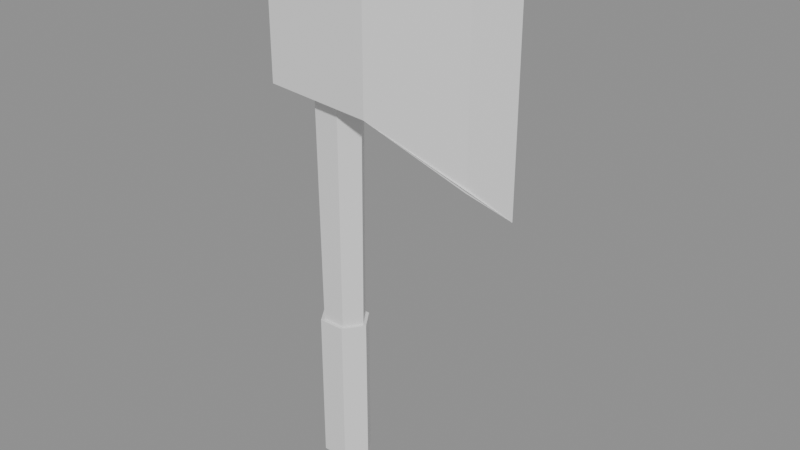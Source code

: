 # Source: axe.blend  (saved by Blender 5.2.45; exported with 4.5.12 LTS)
import bpy
from mathutils import Matrix  # noqa: F401  (used for matrix-valued properties, if any)

bpy.ops.wm.read_factory_settings(use_empty=True)
scene = bpy.context.scene
scene.name = 'Scene'

# ---- materials (node trees are filled in below, after node groups)
mat_wood = bpy.data.materials.new('wood')
mat_plain = bpy.data.materials.new('plain')

# ---- material node trees
mat_wood.use_nodes = True; mat_wood.node_tree.nodes.clear()
_N = mat_wood.node_tree.nodes; _L = mat_wood.node_tree.links
n0 = _N.new('ShaderNodeBsdfPrincipled'); n0.name = 'Principled BSDF'; n0.location = (-200, 100)
n0.inputs[10].default_value = 0.005
n1 = _N.new('ShaderNodeOutputMaterial'); n1.name = 'Material Output'; n1.location = (200, 100)
_L.new(n0.outputs[0], n1.inputs[0])
n1.is_active_output = True
mat_plain.use_nodes = True; mat_plain.node_tree.nodes.clear()
_N = mat_plain.node_tree.nodes; _L = mat_plain.node_tree.links
n0 = _N.new('ShaderNodeBsdfPrincipled'); n0.name = 'Principled BSDF'; n0.location = (-200, 100)
n0.inputs[10].default_value = 0.005
n1 = _N.new('ShaderNodeOutputMaterial'); n1.name = 'Material Output'; n1.location = (200, 100)
_L.new(n0.outputs[0], n1.inputs[0])
n1.is_active_output = True

# ---- meshes
me_axe = bpy.data.meshes.new('axe')
me_axe.from_pydata([(0.058, 0.0, 0.12), (0.029, 0.04018, 0.12), (0.033, 0.04573, 0.98), (0.066, 0.0, 0.98), (-0.029, 0.04018, 0.12), (-0.033, 0.04573, 0.98), (-0.058, 5.682e-18, 0.12), (-0.066, 6.466e-18, 0.98), (-0.029, -0.04018, 0.12), (-0.033, -0.04573, 0.98), (0.029, -0.04018, 0.12), (0.033, -0.04573, 0.98), (0.066, 0.0, 0.98), (0.033, 0.04573, 0.98), (-0.033, 0.04573, 0.98), (-0.066, 6.466e-18, 0.98), (-0.033, -0.04573, 0.98), (0.033, -0.04573, 0.98), (0.066, 0.0, -0.24), (0.033, 0.04858, -0.24), (0.033, 0.04858, 0.14), (0.066, 0.0, 0.14), (-0.033, 0.04858, -0.24), (-0.033, 0.04858, 0.14), (-0.066, 6.87e-18, -0.24), (-0.066, 6.87e-18, 0.14), (-0.033, -0.04858, -0.24), (-0.033, -0.04858, 0.14), (0.033, -0.04858, -0.24), (0.033, -0.04858, 0.14), (0.033, -0.04858, -0.24), (-0.033, -0.04858, -0.24), (-0.066, 6.87e-18, -0.24), (-0.033, 0.04858, -0.24), (0.033, 0.04858, -0.24), (0.066, 0.0, -0.24), (0.066, 0.0, 0.14), (0.033, 0.04858, 0.14), (-0.033, 0.04858, 0.14), (-0.066, 6.87e-18, 0.14), (-0.033, -0.04858, 0.14), (0.033, -0.04858, 0.14), (-0.12, -0.08, 0.72), (0.14, -0.08, 0.7), (0.14, -0.08, 0.96), (-0.12, -0.08, 0.94), (0.14, -0.08, 0.7), (0.36, -0.02, 0.58), (0.36, -0.02, 1.08), (0.14, -0.08, 0.96), (0.36, -0.02, 0.58), (0.46, 0.0, 0.54), (0.46, 0.0, 1.12), (0.36, -0.02, 1.08), (-0.12, 0.08, 0.94), (0.14, 0.08, 0.96), (0.14, 0.08, 0.7), (-0.12, 0.08, 0.72), (0.36, 0.02, 1.08), (0.36, 0.02, 0.58), (0.14, -0.08, 0.7), (-0.12, -0.08, 0.72), (-0.12, -0.08, 0.94), (0.14, -0.08, 0.96)], [], [(0, 1, 2, 3), (1, 4, 5, 2), (4, 6, 7, 5), (6, 8, 9, 7), (8, 10, 11, 9), (10, 0, 3, 11), (12, 13, 14, 15, 16, 17), (18, 19, 20, 21), (19, 22, 23, 20), (22, 24, 25, 23), (24, 26, 27, 25), (26, 28, 29, 27), (28, 18, 21, 29), (30, 31, 32, 33, 34, 35), (36, 37, 38, 39, 40, 41), (42, 43, 44, 45), (46, 47, 48, 49), (50, 51, 52, 53), (54, 55, 56, 57), (55, 58, 59, 56), (58, 52, 51, 59), (57, 56, 60, 61), (55, 54, 62, 63), (54, 57, 61, 62), (60, 51, 56), (55, 52, 63)])
me_axe.polygons.foreach_set('material_index', [0, 0, 0, 0, 0, 0, 0, 1, 1, 1, 1, 1, 1, 1, 1, 1, 1, 1, 1, 1, 1, 1, 1, 1, 1, 1])
_uv = me_axe.uv_layers.new(name='UVMap')
_uv.uv.foreach_set('vector', [0.12, 0.058, 0.12, 0.029, 0.98, 0.033, 0.98, 0.066, 0.12, 0.029, 0.12, -0.029, 0.98, -0.033, 0.98, 0.033, 0.12, -0.029, 0.12, -0.058, 0.98, -0.066, 0.98, -0.033, 0.12, -0.058, 0.12, -0.029, 0.98, -0.033, 0.98, -0.066, 0.12, -0.029, 0.12, 0.029, 0.98, 0.033, 0.98, -0.033, 0.12, 0.029, 0.12, 0.058, 0.98, 0.066, 0.98, 0.033, 0.98, 0.066, 0.98, 0.033, 0.98, -0.033, 0.98, -0.066, 0.98, -0.033, 0.98, 0.033, -0.24, 0.066, -0.24, 0.033, 0.14, 0.033, 0.14, 0.066, -0.24, 0.033, -0.24, -0.033, 0.14, -0.033, 0.14, 0.033, -0.24, -0.033, -0.24, -0.066, 0.14, -0.066, 0.14, -0.033, -0.24, -0.066, -0.24, -0.033, 0.14, -0.033, 0.14, -0.066, -0.24, -0.033, -0.24, 0.033, 0.14, 0.033, 0.14, -0.033, -0.24, 0.033, -0.24, 0.066, 0.14, 0.066, 0.14, 0.033, -0.24, 0.033, -0.24, -0.033, -0.24, -0.066, -0.24, -0.033, -0.24, 0.033, -0.24, 0.066, 0.14, 0.066, 0.14, 0.033, 0.14, -0.033, 0.14, -0.066, 0.14, -0.033, 0.14, 0.033, 0.72, -0.12, 0.7, 0.14, 0.96, 0.14, 0.94, -0.12, 0.7, 0.14, 0.58, 0.36, 1.08, 0.36, 0.96, 0.14, 0.58, 0.36, 0.54, 0.46, 1.12, 0.46, 1.08, 0.36, 0.94, -0.12, 0.96, 0.14, 0.7, 0.14, 0.72, -0.12, 0.96, 0.14, 1.08, 0.36, 0.58, 0.36, 0.7, 0.14, 1.08, 0.36, 1.12, 0.46, 0.54, 0.46, 0.58, 0.36, 0.72, -0.12, 0.7, 0.14, 0.7, 0.14, 0.72, -0.12, 0.96, 0.14, 0.94, -0.12, 0.94, -0.12, 0.96, 0.14, 0.94, -0.12, 0.72, -0.12, 0.72, -0.12, 0.94, -0.12, 0.7, 0.14, 0.54, 0.46, 0.7, 0.14, 0.96, 0.14, 1.12, 0.46, 0.96, 0.14])
_ca = me_axe.color_attributes.new('Paint', 'FLOAT_COLOR', 'CORNER')
_ca.data.foreach_set('color', [0.6588, 0.4118, 0.2275, 1.0, 0.6588, 0.4118, 0.2275, 1.0, 0.6588, 0.4118, 0.2275, 1.0, 0.6588, 0.4118, 0.2275, 1.0, 0.6588, 0.4118, 0.2275, 1.0, 0.6588, 0.4118, 0.2275, 1.0, 0.6588, 0.4118, 0.2275, 1.0, 0.6588, 0.4118, 0.2275, 1.0, 0.6588, 0.4118, 0.2275, 1.0, 0.6588, 0.4118, 0.2275, 1.0, 0.6588, 0.4118, 0.2275, 1.0, 0.6588, 0.4118, 0.2275, 1.0, 0.6588, 0.4118, 0.2275, 1.0, 0.6588, 0.4118, 0.2275, 1.0, 0.6588, 0.4118, 0.2275, 1.0, 0.6588, 0.4118, 0.2275, 1.0, 0.6588, 0.4118, 0.2275, 1.0, 0.6588, 0.4118, 0.2275, 1.0, 0.6588, 0.4118, 0.2275, 1.0, 0.6588, 0.4118, 0.2275, 1.0, 0.6588, 0.4118, 0.2275, 1.0, 0.6588, 0.4118, 0.2275, 1.0, 0.6588, 0.4118, 0.2275, 1.0, 0.6588, 0.4118, 0.2275, 1.0, 0.6588, 0.4118, 0.2275, 1.0, 0.6588, 0.4118, 0.2275, 1.0, 0.6588, 0.4118, 0.2275, 1.0, 0.6588, 0.4118, 0.2275, 1.0, 0.6588, 0.4118, 0.2275, 1.0, 0.6588, 0.4118, 0.2275, 1.0, 0.2902, 0.1647, 0.09412, 1.0, 0.2902, 0.1647, 0.09412, 1.0, 0.2902, 0.1647, 0.09412, 1.0, 0.2902, 0.1647, 0.09412, 1.0, 0.2902, 0.1647, 0.09412, 1.0, 0.2902, 0.1647, 0.09412, 1.0, 0.2902, 0.1647, 0.09412, 1.0, 0.2902, 0.1647, 0.09412, 1.0, 0.2902, 0.1647, 0.09412, 1.0, 0.2902, 0.1647, 0.09412, 1.0, 0.2902, 0.1647, 0.09412, 1.0, 0.2902, 0.1647, 0.09412, 1.0, 0.2902, 0.1647, 0.09412, 1.0, 0.2902, 0.1647, 0.09412, 1.0, 0.2902, 0.1647, 0.09412, 1.0, 0.2902, 0.1647, 0.09412, 1.0, 0.2902, 0.1647, 0.09412, 1.0, 0.2902, 0.1647, 0.09412, 1.0, 0.2902, 0.1647, 0.09412, 1.0, 0.2902, 0.1647, 0.09412, 1.0, 0.2902, 0.1647, 0.09412, 1.0, 0.2902, 0.1647, 0.09412, 1.0, 0.2902, 0.1647, 0.09412, 1.0, 0.2902, 0.1647, 0.09412, 1.0, 0.2902, 0.1647, 0.09412, 1.0, 0.2902, 0.1647, 0.09412, 1.0, 0.2902, 0.1647, 0.09412, 1.0, 0.2902, 0.1647, 0.09412, 1.0, 0.2902, 0.1647, 0.09412, 1.0, 0.2902, 0.1647, 0.09412, 1.0, 0.2902, 0.1647, 0.09412, 1.0, 0.2902, 0.1647, 0.09412, 1.0, 0.2902, 0.1647, 0.09412, 1.0, 0.2902, 0.1647, 0.09412, 1.0, 0.2902, 0.1647, 0.09412, 1.0, 0.2902, 0.1647, 0.09412, 1.0, 0.2353, 0.2392, 0.2784, 1.0, 0.2353, 0.2392, 0.2784, 1.0, 0.2353, 0.2392, 0.2784, 1.0, 0.2353, 0.2392, 0.2784, 1.0, 0.3608, 0.3882, 0.4392, 1.0, 0.3608, 0.3882, 0.4392, 1.0, 0.3608, 0.3882, 0.4392, 1.0, 0.3608, 0.3882, 0.4392, 1.0, 0.9098, 0.9333, 0.949, 1.0, 0.9098, 0.9333, 0.949, 1.0, 0.9098, 0.9333, 0.949, 1.0, 0.9098, 0.9333, 0.949, 1.0, 0.2353, 0.2392, 0.2784, 1.0, 0.2353, 0.2392, 0.2784, 1.0, 0.2353, 0.2392, 0.2784, 1.0, 0.2353, 0.2392, 0.2784, 1.0, 0.3608, 0.3882, 0.4392, 1.0, 0.3608, 0.3882, 0.4392, 1.0, 0.3608, 0.3882, 0.4392, 1.0, 0.3608, 0.3882, 0.4392, 1.0, 0.9098, 0.9333, 0.949, 1.0, 0.9098, 0.9333, 0.949, 1.0, 0.9098, 0.9333, 0.949, 1.0, 0.9098, 0.9333, 0.949, 1.0, 0.1882, 0.1914, 0.2227, 1.0, 0.1882, 0.1914, 0.2227, 1.0, 0.1882, 0.1914, 0.2227, 1.0, 0.1882, 0.1914, 0.2227, 1.0, 0.1882, 0.1914, 0.2227, 1.0, 0.1882, 0.1914, 0.2227, 1.0, 0.1882, 0.1914, 0.2227, 1.0, 0.1882, 0.1914, 0.2227, 1.0, 0.4314, 0.4431, 0.4941, 1.0, 0.4314, 0.4431, 0.4941, 1.0, 0.4314, 0.4431, 0.4941, 1.0, 0.4314, 0.4431, 0.4941, 1.0, 0.2886, 0.3106, 0.3514, 1.0, 0.2886, 0.3106, 0.3514, 1.0, 0.2886, 0.3106, 0.3514, 1.0, 0.2886, 0.3106, 0.3514, 1.0, 0.2886, 0.3106, 0.3514, 1.0, 0.2886, 0.3106, 0.3514, 1.0])
me_axe.materials.append(mat_wood)
me_axe.materials.append(mat_plain)
me_axe.update()

# ---- objects
ob_axe = bpy.data.objects.new('axe', me_axe)

# ---- transforms, parenting, visibility, modifiers, constraints
ob_axe.location = (0.0, 0.0, 0.0)

# ---- collection membership
scene.collection.objects.link(ob_axe)

# ---- scene / render settings (as saved in the file)
scene.frame_start = 1; scene.frame_end = 250; scene.frame_set(1)
scene.render.engine = 'BLENDER_EEVEE_NEXT'
scene.render.bake_bias = 0.0
scene.render.bake_samples = 0
scene.render.compositor_device = 'GPU'
scene.eevee.use_volume_custom_range = False
scene.eevee.fast_gi_thickness_near = 0.1
scene.eevee.fast_gi_thickness_far = 0.0
scene.eevee.ray_tracing_options.screen_trace_thickness = 0.1
bpy.context.view_layer.update()

# ---- added for rendering (the .blend has no active camera and no usable light): camera, sun + grey world if the file has none
cam_auto = bpy.data.cameras.new('AutoCamera')
cam_auto.lens = 50.0
cam_auto.sensor_width = 36.0
cam_auto.clip_end = 1000.0
ob_auto_camera = bpy.data.objects.new('AutoCamera', cam_auto)
scene.collection.objects.link(ob_auto_camera)
ob_auto_camera.location = (1.54594, -1.65113, 1.54075)
ob_auto_camera.rotation_euler = (1.09748, -7.21219e-08, 0.694738)
scene.camera = ob_auto_camera
light_auto_sun = bpy.data.lights.new('AutoSun', 'SUN')
light_auto_sun.energy = 3.0
light_auto_sun.angle = 0.0523599
ob_auto_sun = bpy.data.objects.new('AutoSun', light_auto_sun)
scene.collection.objects.link(ob_auto_sun)
ob_auto_sun.rotation_euler = (0.872665, 0.174533, 0.523599)
if scene.world is None:
    world_auto = bpy.data.worlds.new('AutoWorld')
    world_auto.color = (0.3, 0.3, 0.3)
    scene.world = world_auto
bpy.context.view_layer.update()
